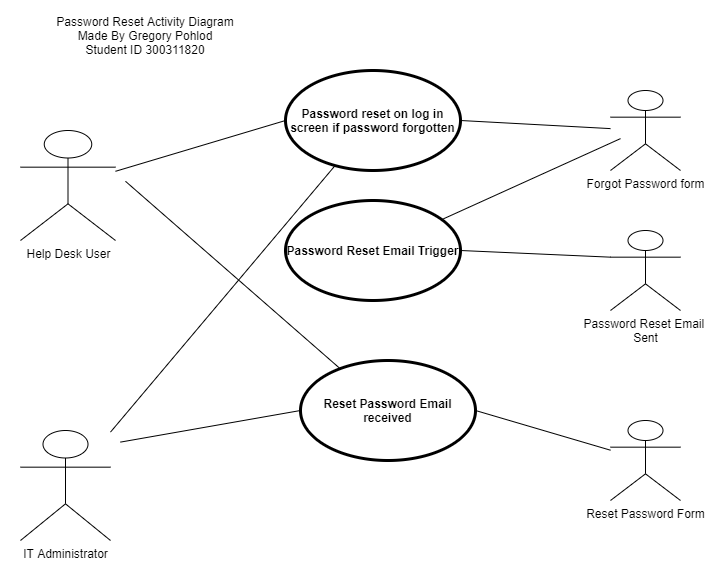

The diagram above was exported from draw.io. Its source (the exported page's mxGraphModel, read from the mxfile embedded in the PNG):
<mxGraphModel dx="1086" dy="806" grid="1" gridSize="10" guides="1" tooltips="1" connect="1" arrows="1" fold="1" page="1" pageScale="1" pageWidth="850" pageHeight="1100" math="0" shadow="0">
  <root>
    <mxCell id="iHsKYeBjxO1OGeFUHQl1-0" />
    <mxCell id="iHsKYeBjxO1OGeFUHQl1-1" parent="iHsKYeBjxO1OGeFUHQl1-0" />
    <mxCell id="44GQ0Qbn3JBZ9995NcvS-0" value="Help Desk User" style="shape=umlActor;html=1;verticalLabelPosition=bottom;verticalAlign=top;align=center;" parent="iHsKYeBjxO1OGeFUHQl1-1" vertex="1">
      <mxGeometry x="100" y="140" width="95" height="110" as="geometry" />
    </mxCell>
    <mxCell id="44GQ0Qbn3JBZ9995NcvS-1" value="IT Administrator&lt;br&gt;" style="shape=umlActor;html=1;verticalLabelPosition=bottom;verticalAlign=top;align=center;" parent="iHsKYeBjxO1OGeFUHQl1-1" vertex="1">
      <mxGeometry x="100" y="440" width="90" height="110" as="geometry" />
    </mxCell>
    <mxCell id="44GQ0Qbn3JBZ9995NcvS-2" value="Password reset on log in screen if password forgotten" style="shape=ellipse;html=1;strokeWidth=3;fontStyle=1;whiteSpace=wrap;align=center;perimeter=ellipsePerimeter;" parent="iHsKYeBjxO1OGeFUHQl1-1" vertex="1">
      <mxGeometry x="365" y="80" width="175" height="100" as="geometry" />
    </mxCell>
    <mxCell id="44GQ0Qbn3JBZ9995NcvS-6" value="" style="edgeStyle=none;html=1;endArrow=none;verticalAlign=bottom;entryX=0;entryY=0.5;entryDx=0;entryDy=0;" parent="iHsKYeBjxO1OGeFUHQl1-1" source="44GQ0Qbn3JBZ9995NcvS-0" target="44GQ0Qbn3JBZ9995NcvS-2" edge="1">
      <mxGeometry width="160" relative="1" as="geometry">
        <mxPoint x="220" y="194.58" as="sourcePoint" />
        <mxPoint x="380" y="194.58" as="targetPoint" />
      </mxGeometry>
    </mxCell>
    <mxCell id="44GQ0Qbn3JBZ9995NcvS-12" value="" style="edgeStyle=none;html=1;endArrow=none;verticalAlign=bottom;" parent="iHsKYeBjxO1OGeFUHQl1-1" source="44GQ0Qbn3JBZ9995NcvS-1" target="44GQ0Qbn3JBZ9995NcvS-2" edge="1">
      <mxGeometry width="160" relative="1" as="geometry">
        <mxPoint x="300" y="380" as="sourcePoint" />
        <mxPoint x="460" y="380" as="targetPoint" />
      </mxGeometry>
    </mxCell>
    <mxCell id="44GQ0Qbn3JBZ9995NcvS-13" value="Forgot Password form&lt;br&gt;" style="shape=umlActor;html=1;verticalLabelPosition=bottom;verticalAlign=top;align=center;" parent="iHsKYeBjxO1OGeFUHQl1-1" vertex="1">
      <mxGeometry x="690" y="100" width="70" height="80" as="geometry" />
    </mxCell>
    <mxCell id="44GQ0Qbn3JBZ9995NcvS-14" value="" style="edgeStyle=none;html=1;endArrow=none;verticalAlign=bottom;entryX=1;entryY=0.5;entryDx=0;entryDy=0;" parent="iHsKYeBjxO1OGeFUHQl1-1" source="44GQ0Qbn3JBZ9995NcvS-13" target="44GQ0Qbn3JBZ9995NcvS-2" edge="1">
      <mxGeometry width="160" relative="1" as="geometry">
        <mxPoint x="250" y="450" as="sourcePoint" />
        <mxPoint x="410" y="450" as="targetPoint" />
      </mxGeometry>
    </mxCell>
    <mxCell id="44GQ0Qbn3JBZ9995NcvS-22" value="Password Reset Email &lt;br&gt;Sent" style="shape=umlActor;html=1;verticalLabelPosition=bottom;verticalAlign=top;align=center;" parent="iHsKYeBjxO1OGeFUHQl1-1" vertex="1">
      <mxGeometry x="690" y="240" width="70" height="80" as="geometry" />
    </mxCell>
    <mxCell id="44GQ0Qbn3JBZ9995NcvS-23" value="Password Reset Email Trigger" style="shape=ellipse;html=1;strokeWidth=3;fontStyle=1;whiteSpace=wrap;align=center;perimeter=ellipsePerimeter;" parent="iHsKYeBjxO1OGeFUHQl1-1" vertex="1">
      <mxGeometry x="365" y="210" width="175" height="100" as="geometry" />
    </mxCell>
    <mxCell id="44GQ0Qbn3JBZ9995NcvS-25" value="" style="edgeStyle=none;html=1;endArrow=none;verticalAlign=bottom;entryX=0;entryY=0.3333333333333333;entryDx=0;entryDy=0;entryPerimeter=0;exitX=1;exitY=0.5;exitDx=0;exitDy=0;" parent="iHsKYeBjxO1OGeFUHQl1-1" source="44GQ0Qbn3JBZ9995NcvS-23" target="44GQ0Qbn3JBZ9995NcvS-22" edge="1">
      <mxGeometry width="160" relative="1" as="geometry">
        <mxPoint x="540" y="260.8045977011493" as="sourcePoint" />
        <mxPoint x="710" y="210" as="targetPoint" />
      </mxGeometry>
    </mxCell>
    <mxCell id="ysf8VUXBzDzc6vqqvJ4s-1" value="Reset Password Email received" style="shape=ellipse;html=1;strokeWidth=3;fontStyle=1;whiteSpace=wrap;align=center;perimeter=ellipsePerimeter;" parent="iHsKYeBjxO1OGeFUHQl1-1" vertex="1">
      <mxGeometry x="380" y="370" width="175" height="100" as="geometry" />
    </mxCell>
    <mxCell id="ysf8VUXBzDzc6vqqvJ4s-2" value="" style="edgeStyle=none;html=1;endArrow=none;verticalAlign=bottom;entryX=0;entryY=0.5;entryDx=0;entryDy=0;" parent="iHsKYeBjxO1OGeFUHQl1-1" target="ysf8VUXBzDzc6vqqvJ4s-1" edge="1">
      <mxGeometry width="160" relative="1" as="geometry">
        <mxPoint x="200" y="451.597596934022" as="sourcePoint" />
        <mxPoint x="424.5958979541051" y="185.06513761156884" as="targetPoint" />
      </mxGeometry>
    </mxCell>
    <mxCell id="ysf8VUXBzDzc6vqqvJ4s-3" value="" style="edgeStyle=none;html=1;endArrow=none;verticalAlign=bottom;" parent="iHsKYeBjxO1OGeFUHQl1-1" target="ysf8VUXBzDzc6vqqvJ4s-1" edge="1">
      <mxGeometry width="160" relative="1" as="geometry">
        <mxPoint x="205" y="190.80459770114942" as="sourcePoint" />
        <mxPoint x="375" y="140" as="targetPoint" />
      </mxGeometry>
    </mxCell>
    <mxCell id="ysf8VUXBzDzc6vqqvJ4s-4" value="Reset Password Form" style="shape=umlActor;html=1;verticalLabelPosition=bottom;verticalAlign=top;align=center;" parent="iHsKYeBjxO1OGeFUHQl1-1" vertex="1">
      <mxGeometry x="690" y="430" width="70" height="80" as="geometry" />
    </mxCell>
    <mxCell id="ysf8VUXBzDzc6vqqvJ4s-6" value="" style="edgeStyle=none;html=1;endArrow=none;verticalAlign=bottom;entryX=1;entryY=0.5;entryDx=0;entryDy=0;" parent="iHsKYeBjxO1OGeFUHQl1-1" source="ysf8VUXBzDzc6vqqvJ4s-4" edge="1" target="ysf8VUXBzDzc6vqqvJ4s-1">
      <mxGeometry width="160" relative="1" as="geometry">
        <mxPoint x="715" y="264.0581081081081" as="sourcePoint" />
        <mxPoint x="500" y="500" as="targetPoint" />
      </mxGeometry>
    </mxCell>
    <mxCell id="yGny3HJ0EmGJsRc-BfGJ-1" value="" style="edgeStyle=none;html=1;endArrow=none;verticalAlign=bottom;" edge="1" parent="iHsKYeBjxO1OGeFUHQl1-1" target="44GQ0Qbn3JBZ9995NcvS-23">
      <mxGeometry width="160" relative="1" as="geometry">
        <mxPoint x="700" y="148.10810810810813" as="sourcePoint" />
        <mxPoint x="550" y="140" as="targetPoint" />
      </mxGeometry>
    </mxCell>
    <mxCell id="yGny3HJ0EmGJsRc-BfGJ-2" value="Password Reset Activity Diagram&lt;br&gt;Made By Gregory Pohlod&lt;br&gt;Student ID 300311820" style="text;html=1;strokeColor=none;fillColor=none;align=center;verticalAlign=middle;whiteSpace=wrap;rounded=0;" vertex="1" parent="iHsKYeBjxO1OGeFUHQl1-1">
      <mxGeometry x="80" y="10" width="290" height="70" as="geometry" />
    </mxCell>
  </root>
</mxGraphModel>